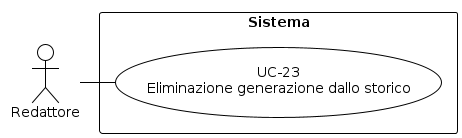

The diagram above was rendered by PlantUML. Its source (embedded in the PNG):
@startuml
!theme plain
skinparam usecase {
  BackgroundColor white
  BorderColor black
}
skinparam actor {
  BackgroundColor white
  BorderColor black
}
skinparam rectangle {
  BackgroundColor white
  BorderColor black
}
top to bottom direction
actor "Redattore" as R
rectangle "Sistema" {
  usecase "UC-23\nEliminazione generazione dallo storico" as UC23
  R - UC23
}
@enduml